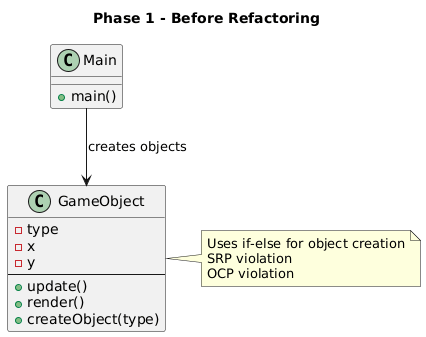

The diagram above was rendered by PlantUML. Its source (embedded in the PNG):
@startuml
title Phase 1 - Before Refactoring

class Main {
  + main()
}

class GameObject {
  - type
  - x
  - y
  --
  + update()
  + render()
  + createObject(type)
}

Main --> GameObject : creates objects

note right of GameObject
Uses if-else for object creation
SRP violation
OCP violation
end note
@enduml